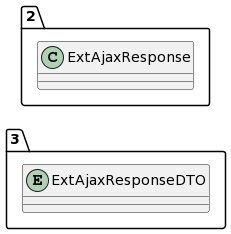

The diagram above was rendered by PlantUML. Its source (embedded in the PNG):
@startuml
allow_mixing
left to right direction
package "3"{
entity ExtAjaxResponseDTO

}
package "2"{
class ExtAjaxResponse
}
@enduml